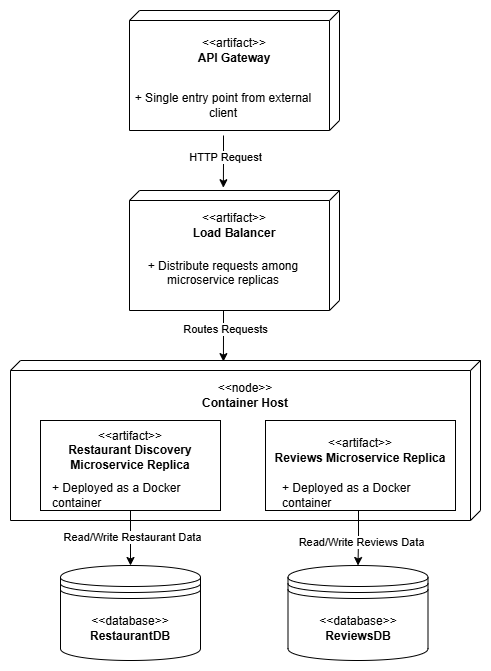

The diagram above was exported from draw.io. Its source (the exported page's mxGraphModel, read from the mxfile embedded in the PNG):
<mxGraphModel dx="1434" dy="746" grid="1" gridSize="10" guides="1" tooltips="1" connect="1" arrows="1" fold="1" page="1" pageScale="1" pageWidth="827" pageHeight="1169" math="0" shadow="0">
  <root>
    <mxCell id="0" />
    <mxCell id="1" parent="0" />
    <mxCell id="xQrbGOeDilu5WLXz2LFd-5" value="" style="verticalAlign=top;align=left;spacingTop=8;spacingLeft=2;spacingRight=12;shape=cube;size=10;direction=south;fontStyle=4;html=1;whiteSpace=wrap;" parent="1" vertex="1">
      <mxGeometry x="190" y="380" width="470" height="160" as="geometry" />
    </mxCell>
    <mxCell id="xQrbGOeDilu5WLXz2LFd-6" value="&amp;lt;&amp;lt;node&amp;gt;&amp;gt;&lt;div&gt;&lt;b&gt;Container Host&lt;/b&gt;&lt;/div&gt;" style="text;html=1;align=center;verticalAlign=middle;whiteSpace=wrap;rounded=0;" parent="1" vertex="1">
      <mxGeometry x="380" y="400" width="90" height="30" as="geometry" />
    </mxCell>
    <mxCell id="xQrbGOeDilu5WLXz2LFd-13" value="" style="group" parent="1" vertex="1" connectable="0">
      <mxGeometry x="440" y="440" width="195" height="90" as="geometry" />
    </mxCell>
    <mxCell id="xQrbGOeDilu5WLXz2LFd-12" value="" style="rounded=0;whiteSpace=wrap;html=1;" parent="xQrbGOeDilu5WLXz2LFd-13" vertex="1">
      <mxGeometry x="5" width="190" height="90" as="geometry" />
    </mxCell>
    <mxCell id="xQrbGOeDilu5WLXz2LFd-11" value="+ Deployed as a Docker container" style="text;html=1;align=left;verticalAlign=middle;whiteSpace=wrap;rounded=0;" parent="xQrbGOeDilu5WLXz2LFd-13" vertex="1">
      <mxGeometry x="20" y="60" width="160" height="30" as="geometry" />
    </mxCell>
    <mxCell id="xQrbGOeDilu5WLXz2LFd-10" value="&amp;lt;&amp;lt;artifact&amp;gt;&amp;gt;&lt;br&gt;&lt;b&gt;Reviews Microservice Replica&lt;/b&gt;" style="text;html=1;align=center;verticalAlign=middle;whiteSpace=wrap;rounded=0;" parent="xQrbGOeDilu5WLXz2LFd-13" vertex="1">
      <mxGeometry x="10" width="180" height="60" as="geometry" />
    </mxCell>
    <mxCell id="xQrbGOeDilu5WLXz2LFd-15" value="" style="group" parent="1" vertex="1" connectable="0">
      <mxGeometry x="220" y="440" width="180" height="90" as="geometry" />
    </mxCell>
    <mxCell id="xQrbGOeDilu5WLXz2LFd-8" value="" style="html=1;align=center;verticalAlign=middle;dashed=0;whiteSpace=wrap;" parent="xQrbGOeDilu5WLXz2LFd-15" vertex="1">
      <mxGeometry width="180" height="90" as="geometry" />
    </mxCell>
    <mxCell id="xQrbGOeDilu5WLXz2LFd-7" value="&amp;lt;&amp;lt;artifact&amp;gt;&amp;gt;&lt;br&gt;&lt;b&gt;Restaurant Discovery Microservice Replica&lt;/b&gt;" style="text;html=1;align=center;verticalAlign=middle;whiteSpace=wrap;rounded=0;" parent="xQrbGOeDilu5WLXz2LFd-15" vertex="1">
      <mxGeometry width="180" height="60" as="geometry" />
    </mxCell>
    <mxCell id="xQrbGOeDilu5WLXz2LFd-9" value="+ Deployed as a Docker container" style="text;html=1;align=left;verticalAlign=middle;whiteSpace=wrap;rounded=0;" parent="xQrbGOeDilu5WLXz2LFd-15" vertex="1">
      <mxGeometry x="10" y="60" width="160" height="30" as="geometry" />
    </mxCell>
    <mxCell id="xQrbGOeDilu5WLXz2LFd-16" value="&amp;lt;&amp;lt;database&amp;gt;&amp;gt;&lt;div&gt;&lt;b&gt;RestaurantDB&lt;/b&gt;&lt;/div&gt;" style="shape=datastore;whiteSpace=wrap;html=1;" parent="1" vertex="1">
      <mxGeometry x="240" y="585" width="140" height="95" as="geometry" />
    </mxCell>
    <mxCell id="xQrbGOeDilu5WLXz2LFd-17" value="&amp;lt;&amp;lt;database&amp;gt;&amp;gt;&lt;div&gt;&lt;b&gt;ReviewsDB&lt;/b&gt;&lt;/div&gt;" style="shape=datastore;whiteSpace=wrap;html=1;" parent="1" vertex="1">
      <mxGeometry x="467.5" y="585" width="140" height="95" as="geometry" />
    </mxCell>
    <mxCell id="xQrbGOeDilu5WLXz2LFd-22" style="edgeStyle=orthogonalEdgeStyle;rounded=0;orthogonalLoop=1;jettySize=auto;html=1;exitX=0.5;exitY=1;exitDx=0;exitDy=0;entryX=0.5;entryY=0;entryDx=0;entryDy=0;" parent="1" source="xQrbGOeDilu5WLXz2LFd-9" target="xQrbGOeDilu5WLXz2LFd-16" edge="1">
      <mxGeometry relative="1" as="geometry" />
    </mxCell>
    <mxCell id="xQrbGOeDilu5WLXz2LFd-23" value="Read/Write Restaurant Data" style="edgeLabel;html=1;align=center;verticalAlign=middle;resizable=0;points=[];" parent="xQrbGOeDilu5WLXz2LFd-22" vertex="1" connectable="0">
      <mxGeometry x="-0.0618" y="1" relative="1" as="geometry">
        <mxPoint as="offset" />
      </mxGeometry>
    </mxCell>
    <mxCell id="xQrbGOeDilu5WLXz2LFd-24" style="edgeStyle=orthogonalEdgeStyle;rounded=0;orthogonalLoop=1;jettySize=auto;html=1;exitX=0.5;exitY=1;exitDx=0;exitDy=0;entryX=0.5;entryY=0;entryDx=0;entryDy=0;" parent="1" source="xQrbGOeDilu5WLXz2LFd-11" target="xQrbGOeDilu5WLXz2LFd-17" edge="1">
      <mxGeometry relative="1" as="geometry">
        <Array as="points">
          <mxPoint x="538" y="530" />
          <mxPoint x="538" y="558" />
        </Array>
      </mxGeometry>
    </mxCell>
    <mxCell id="xQrbGOeDilu5WLXz2LFd-25" value="Read/Write Reviews Data" style="edgeLabel;html=1;align=center;verticalAlign=middle;resizable=0;points=[];" parent="xQrbGOeDilu5WLXz2LFd-24" vertex="1" connectable="0">
      <mxGeometry x="0.1489" y="3" relative="1" as="geometry">
        <mxPoint as="offset" />
      </mxGeometry>
    </mxCell>
    <mxCell id="LnsFLFkIAQA6wz92ebq6-9" value="" style="group" parent="1" vertex="1" connectable="0">
      <mxGeometry x="309" y="30" width="210" height="125" as="geometry" />
    </mxCell>
    <mxCell id="xQrbGOeDilu5WLXz2LFd-2" value="" style="verticalAlign=top;align=left;spacingTop=8;spacingLeft=2;spacingRight=12;shape=cube;size=10;direction=south;fontStyle=4;html=1;whiteSpace=wrap;" parent="LnsFLFkIAQA6wz92ebq6-9" vertex="1">
      <mxGeometry width="210" height="120" as="geometry" />
    </mxCell>
    <mxCell id="xQrbGOeDilu5WLXz2LFd-3" value="&amp;lt;&amp;lt;artifact&amp;gt;&amp;gt;&lt;div&gt;&lt;b&gt;API Gateway&lt;/b&gt;&lt;/div&gt;" style="text;html=1;align=center;verticalAlign=middle;whiteSpace=wrap;rounded=0;" parent="LnsFLFkIAQA6wz92ebq6-9" vertex="1">
      <mxGeometry x="60" y="25" width="90" height="30" as="geometry" />
    </mxCell>
    <mxCell id="xQrbGOeDilu5WLXz2LFd-4" value="+ Single entry point from external client" style="text;html=1;align=center;verticalAlign=middle;whiteSpace=wrap;rounded=0;" parent="LnsFLFkIAQA6wz92ebq6-9" vertex="1">
      <mxGeometry x="4" y="65" width="180" height="60" as="geometry" />
    </mxCell>
    <mxCell id="LnsFLFkIAQA6wz92ebq6-10" value="" style="group" parent="1" vertex="1" connectable="0">
      <mxGeometry x="309" y="210" width="210" height="120" as="geometry" />
    </mxCell>
    <mxCell id="LnsFLFkIAQA6wz92ebq6-1" value="" style="verticalAlign=top;align=left;spacingTop=8;spacingLeft=2;spacingRight=12;shape=cube;size=10;direction=south;fontStyle=4;html=1;whiteSpace=wrap;" parent="LnsFLFkIAQA6wz92ebq6-10" vertex="1">
      <mxGeometry width="210" height="120" as="geometry" />
    </mxCell>
    <mxCell id="LnsFLFkIAQA6wz92ebq6-2" value="&amp;lt;&amp;lt;artifact&amp;gt;&amp;gt;&lt;div&gt;&lt;b&gt;Load Balancer&lt;/b&gt;&lt;/div&gt;" style="text;html=1;align=center;verticalAlign=middle;whiteSpace=wrap;rounded=0;" parent="LnsFLFkIAQA6wz92ebq6-10" vertex="1">
      <mxGeometry x="60" y="20" width="90" height="30" as="geometry" />
    </mxCell>
    <mxCell id="LnsFLFkIAQA6wz92ebq6-3" value="+ Distribute requests among microservice replicas&lt;div&gt;&amp;nbsp; &amp;nbsp; &amp;nbsp;&amp;nbsp;&lt;/div&gt;" style="text;html=1;align=center;verticalAlign=middle;whiteSpace=wrap;rounded=0;" parent="LnsFLFkIAQA6wz92ebq6-10" vertex="1">
      <mxGeometry x="4" y="60" width="180" height="60" as="geometry" />
    </mxCell>
    <mxCell id="LnsFLFkIAQA6wz92ebq6-11" style="edgeStyle=orthogonalEdgeStyle;rounded=0;orthogonalLoop=1;jettySize=auto;html=1;exitX=0.5;exitY=1;exitDx=0;exitDy=0;entryX=-0.023;entryY=0.553;entryDx=0;entryDy=0;entryPerimeter=0;" parent="1" source="xQrbGOeDilu5WLXz2LFd-4" target="LnsFLFkIAQA6wz92ebq6-1" edge="1">
      <mxGeometry relative="1" as="geometry" />
    </mxCell>
    <mxCell id="LnsFLFkIAQA6wz92ebq6-13" value="HTTP Request" style="edgeLabel;html=1;align=center;verticalAlign=middle;resizable=0;points=[];" parent="LnsFLFkIAQA6wz92ebq6-11" vertex="1" connectable="0">
      <mxGeometry x="-0.2434" y="1" relative="1" as="geometry">
        <mxPoint y="1" as="offset" />
      </mxGeometry>
    </mxCell>
    <mxCell id="LnsFLFkIAQA6wz92ebq6-12" style="edgeStyle=orthogonalEdgeStyle;rounded=0;orthogonalLoop=1;jettySize=auto;html=1;exitX=0.5;exitY=1;exitDx=0;exitDy=0;entryX=0.007;entryY=0.547;entryDx=0;entryDy=0;entryPerimeter=0;" parent="1" source="LnsFLFkIAQA6wz92ebq6-3" target="xQrbGOeDilu5WLXz2LFd-5" edge="1">
      <mxGeometry relative="1" as="geometry" />
    </mxCell>
    <mxCell id="LnsFLFkIAQA6wz92ebq6-14" value="Routes Requests" style="edgeLabel;html=1;align=center;verticalAlign=middle;resizable=0;points=[];" parent="LnsFLFkIAQA6wz92ebq6-12" vertex="1" connectable="0">
      <mxGeometry x="-0.2659" y="1" relative="1" as="geometry">
        <mxPoint y="-1" as="offset" />
      </mxGeometry>
    </mxCell>
  </root>
</mxGraphModel>